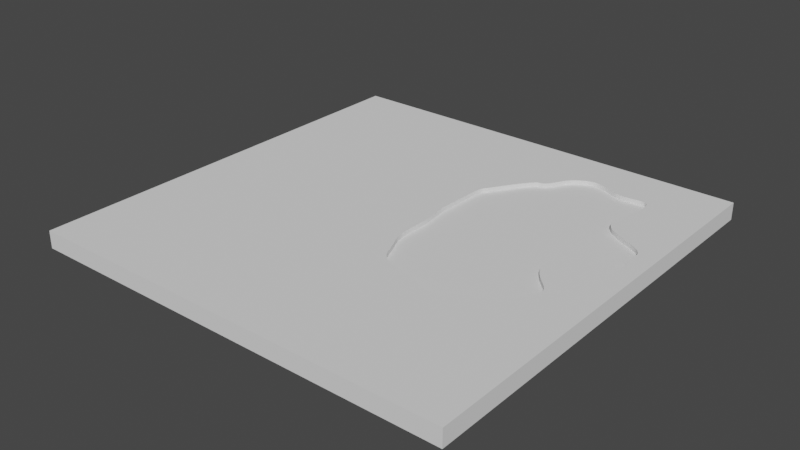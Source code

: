 # Source: scenes_plane.blend  (saved by Blender 3.1.7; exported with 4.5.12 LTS)
import bpy
from mathutils import Matrix  # noqa: F401  (used for matrix-valued properties, if any)

bpy.ops.wm.read_factory_settings(use_empty=True)
scene = bpy.context.scene
scene.name = 'Scene'

# ---- collections
col_collection = bpy.data.collections.new('Collection'); scene.collection.children.link(col_collection)

# ---- node groups
ng_auto_smooth = bpy.data.node_groups.new('Auto Smooth', 'GeometryNodeTree')
_s = ng_auto_smooth.interface.new_socket(name='Geometry', in_out='OUTPUT', socket_type='NodeSocketGeometry')
_s = ng_auto_smooth.interface.new_socket(name='Geometry', in_out='INPUT', socket_type='NodeSocketGeometry')
_s = ng_auto_smooth.interface.new_socket(name='Angle', in_out='INPUT', socket_type='NodeSocketFloat')
_s.subtype = 'ANGLE'
_s.min_value = 0.0
_s.max_value = 3.142
ng_auto_smooth.is_modifier = True
_N = ng_auto_smooth.nodes; _L = ng_auto_smooth.links
n0 = _N.new('NodeGroupOutput'); n0.name = 'Group Output'; n0.location = (480, -100)
n1 = _N.new('NodeGroupInput'); n1.name = 'Group Input'; n1.location = (-420, -300)
n2 = _N.new('NodeGroupInput'); n2.name = 'Group Input.001'; n2.location = (-60, -100)
n3 = _N.new('GeometryNodeSetShadeSmooth'); n3.name = 'Set Shade Smooth'; n3.location = (120, -100)
n3.domain = 'EDGE'
n4 = _N.new('GeometryNodeSetShadeSmooth'); n4.name = 'Set Shade Smooth.001'; n4.location = (300, -100)
n5 = _N.new('GeometryNodeInputMeshEdgeAngle'); n5.name = 'Edge Angle'; n5.location = (-420, -220)
n6 = _N.new('GeometryNodeInputEdgeSmooth'); n6.name = 'Is Edge Smooth'; n6.location = (-60, -160)
n7 = _N.new('GeometryNodeInputShadeSmooth'); n7.name = 'Is Face Smooth'; n7.location = (-240, -340)
n8 = _N.new('FunctionNodeBooleanMath'); n8.name = 'Boolean Math'; n8.location = (-60, -220)
n9 = _N.new('FunctionNodeCompare'); n9.name = 'Compare'; n9.location = (-240, -180)
n9.operation = 'LESS_EQUAL'
_L.new(n5.outputs[0], n9.inputs[0])
_L.new(n4.outputs[0], n0.inputs[0])
_L.new(n1.outputs[1], n9.inputs[1])
_L.new(n9.outputs[0], n8.inputs[0])
_L.new(n7.outputs[0], n8.inputs[1])
_L.new(n2.outputs[0], n3.inputs[0])
_L.new(n6.outputs[0], n3.inputs[1])
_L.new(n3.outputs[0], n4.inputs[0])
_L.new(n8.outputs[0], n3.inputs[2])
n0.is_active_output = True

# ---- world
world_world = bpy.data.worlds.new('World'); scene.world = world_world
world_world.use_nodes = True; world_world.node_tree.nodes.clear()
_N = world_world.node_tree.nodes; _L = world_world.node_tree.links
n0 = _N.new('ShaderNodeOutputWorld'); n0.name = 'World Output'; n0.location = (300, 300)
n1 = _N.new('ShaderNodeBackground'); n1.name = 'Background'; n1.location = (10, 300)
n1.inputs[0].default_value = (0.05088, 0.05088, 0.05088, 1.0)
_L.new(n1.outputs[0], n0.inputs[0])
n0.is_active_output = True
world_world.color = (0.05088, 0.05088, 0.05088)
world_world.use_sun_shadow = False
world_world.sun_shadow_jitter_overblur = 0.0

# ---- meshes
me_cube_001 = bpy.data.meshes.new('Cube.001')
me_cube_001.from_pydata([(-1.0, -1.0, -1.0), (-1.0, -1.0, 1.0), (-1.0, 1.0, -1.0), (-1.0, 1.0, 1.0), (1.0, -1.0, -1.0), (1.0, -1.0, 1.0), (1.0, 1.0, -1.0), (1.0, 1.0, 1.0), (0.3686, 0.767, -0.7181), (0.3817, 0.7758, -0.7181), (0.3939, 0.7835, -0.7181), (0.4057, 0.7899, -0.7181), (0.4173, 0.7949, -0.7181), (0.4292, 0.7984, -0.7181), (0.4417, 0.8002, -0.7181), (0.4552, 0.8003, -0.7181), (0.4699, 0.7985, -0.7181), (0.4863, 0.7947, -0.7181), (0.5048, 0.7888, -0.7181), (0.5255, 0.7806, -0.7181), (0.549, 0.7701, -0.7181), (0.5736, 0.761, -0.7181), (0.5973, 0.7565, -0.7181), (0.6199, 0.7556, -0.7181), (0.6411, 0.7569, -0.7181), (0.6606, 0.7595, -0.7181), (0.6783, 0.7621, -0.7181), (0.6939, 0.7636, -0.7181), (0.7071, 0.7628, -0.7181), (0.7178, 0.7587, -0.7181), (0.7257, 0.75, -0.7181), (0.7306, 0.7356, -0.7181), (0.7321, 0.7143, -0.7181), (0.7306, 0.6892, -0.7181), (0.7268, 0.6641, -0.7181), (0.7216, 0.6393, -0.7181), (0.7156, 0.6149, -0.7181), (0.7097, 0.5911, -0.7181), (0.7044, 0.5681, -0.7181), (0.7007, 0.5461, -0.7181), (0.6992, 0.5253, -0.7181), (0.7007, 0.5058, -0.7181), (0.7059, 0.4879, -0.7181), (0.7156, 0.4717, -0.7181), (0.7305, 0.4575, -0.7181), (0.7491, 0.4448, -0.7181), (0.7693, 0.4331, -0.7181), (0.7902, 0.4223, -0.7181), (0.8114, 0.4119, -0.7181), (0.8321, 0.4019, -0.7181), (0.8518, 0.392, -0.7181), (0.8698, 0.382, -0.7181), (0.8855, 0.3716, -0.7181), (0.8982, 0.3606, -0.7181), (0.9073, 0.3488, -0.7181), (0.9122, 0.3359, -0.7181), (0.9122, 0.3217, -0.7181), (0.9106, 0.3067, -0.7181), (0.9107, 0.2913, -0.7181), (0.9119, 0.2758, -0.7181), (0.9137, 0.2605, -0.7181), (0.9155, 0.2455, -0.7181), (0.9169, 0.2311, -0.7181), (0.9173, 0.2175, -0.7181), (0.9162, 0.205, -0.7181), (0.913, 0.1937, -0.7181), (0.9072, 0.1839, -0.7181), (0.8983, 0.1757, -0.7181), (0.8857, 0.1695, -0.7181), (0.8709, 0.165, -0.7181), (0.8558, 0.1615, -0.7181), (0.8406, 0.1588, -0.7181), (0.8255, 0.1565, -0.7181), (0.8108, 0.1544, -0.7181), (0.7967, 0.1521, -0.7181), (0.7833, 0.1492, -0.7181), (0.771, 0.1456, -0.7181), (0.76, 0.1408, -0.7181), (0.7504, 0.1345, -0.7181), (0.7426, 0.1265, -0.7181), (0.7366, 0.1164, -0.7181), (0.731, 0.1063, -0.7181), (0.7241, 0.098, -0.7181), (0.7164, 0.09101, -0.7181), (0.7083, 0.08481, -0.7181), (0.7004, 0.07889, -0.7181), (0.693, 0.07272, -0.7181), (0.6867, 0.06578, -0.7181), (0.6819, 0.05756, -0.7181), (0.679, 0.04753, -0.7181), (0.6786, 0.03516, -0.7181), (0.681, 0.01995, -0.7181), (0.6867, 0.00137, -0.7181), (0.6957, -0.01793, -0.7181), (0.707, -0.03518, -0.7181), (0.7198, -0.05072, -0.7181), (0.7334, -0.0649, -0.7181), (0.7469, -0.07806, -0.7181), (0.7595, -0.09056, -0.7181), (0.7705, -0.1027, -0.7181), (0.779, -0.1149, -0.7181), (0.7843, -0.1275, -0.7181), (0.7855, -0.1408, -0.7181), (0.7819, -0.1551, -0.7181), (0.7726, -0.1709, -0.7181), (0.7613, -0.1869, -0.7181), (0.7518, -0.2019, -0.7181), (0.7435, -0.2159, -0.7181), (0.736, -0.2292, -0.7181), (0.7286, -0.2417, -0.7181), (0.7208, -0.2537, -0.7181), (0.7121, -0.2651, -0.7181), (0.7018, -0.2761, -0.7181), (0.6896, -0.2869, -0.7181), (0.6747, -0.2974, -0.7181), (0.6568, -0.3079, -0.7181), (0.6352, -0.3183, -0.7181), (0.6127, -0.3293, -0.7181), (0.5925, -0.3407, -0.7181), (0.5738, -0.3522, -0.7181), (0.5563, -0.3632, -0.7181), (0.5393, -0.3733, -0.7181), (0.5226, -0.382, -0.7181), (0.5054, -0.3887, -0.7181), (0.4873, -0.3931, -0.7181), (0.4679, -0.3946, -0.7181), (0.4466, -0.3927, -0.7181), (0.4229, -0.3869, -0.7181), (0.3963, -0.3768, -0.7181), (0.3684, -0.3657, -0.7181), (0.3414, -0.3568, -0.7181), (0.3154, -0.3496, -0.7181), (0.2905, -0.3433, -0.7181), (0.267, -0.3373, -0.7181), (0.245, -0.3311, -0.7181), (0.2246, -0.324, -0.7181), (0.2061, -0.3153, -0.7181), (0.1897, -0.3044, -0.7181), (0.1754, -0.2908, -0.7181), (0.1635, -0.2737, -0.7181), (0.1542, -0.2525, -0.7181), (0.1463, -0.2309, -0.7181), (0.1386, -0.2124, -0.7181), (0.1314, -0.1962, -0.7181), (0.1246, -0.1815, -0.7181), (0.1185, -0.1677, -0.7181), (0.113, -0.1538, -0.7181), (0.1084, -0.1392, -0.7181), (0.1046, -0.1231, -0.7181), (0.1019, -0.1047, -0.7181), (0.1003, -0.0832, -0.7181), (0.09999, -0.05793, -0.7181), (0.101, -0.02808, -0.7181), (0.102, 0.002155, -0.7181), (0.1018, 0.02851, -0.7181), (0.1006, 0.05168, -0.7181), (0.09871, 0.07235, -0.7181), (0.09633, 0.09121, -0.7181), (0.09371, 0.1089, -0.7181), (0.09109, 0.1263, -0.7181), (0.08872, 0.1438, -0.7181), (0.08684, 0.1623, -0.7181), (0.0857, 0.1825, -0.7181), (0.08553, 0.205, -0.7181), (0.08658, 0.2305, -0.7181), (0.08808, 0.2571, -0.7181), (0.08921, 0.2826, -0.7181), (0.09009, 0.3068, -0.7181), (0.09086, 0.3296, -0.7181), (0.09163, 0.3507, -0.7181), (0.09254, 0.3701, -0.7181), (0.09373, 0.3877, -0.7181), (0.09532, 0.4033, -0.7181), (0.09744, 0.4168, -0.7181), (0.1002, 0.428, -0.7181), (0.1038, 0.4369, -0.7181), (0.1083, 0.4432, -0.7181), (0.1148, 0.4513, -0.7181), (0.1241, 0.4651, -0.7181), (0.1356, 0.4831, -0.7181), (0.149, 0.5044, -0.7181), (0.1637, 0.5276, -0.7181), (0.1793, 0.5516, -0.7181), (0.1953, 0.5751, -0.7181), (0.2113, 0.5971, -0.7181), (0.2267, 0.6162, -0.7181), (0.2412, 0.6314, -0.7181), (0.2542, 0.6413, -0.7181), (0.2653, 0.6449, -0.7181), (0.2747, 0.6466, -0.7181), (0.2831, 0.6514, -0.7181), (0.2907, 0.6587, -0.7181), (0.2978, 0.6683, -0.7181), (0.3047, 0.6795, -0.7181), (0.3116, 0.6919, -0.7181), (0.3188, 0.7051, -0.7181), (0.3266, 0.7187, -0.7181), (0.3352, 0.7321, -0.7181), (0.3449, 0.7449, -0.7181), (0.3559, 0.7567, -0.7181), (0.08553, 0.205, 1.0), (0.0857, 0.1825, 1.0), (0.08658, 0.2305, 1.0), (0.08872, 0.1438, 1.0), (0.08684, 0.1623, 1.0), (0.08808, 0.2571, 1.0), (0.08921, 0.2826, 1.0), (0.09009, 0.3068, 1.0), (0.09371, 0.1089, 1.0), (0.09109, 0.1263, 1.0), (0.09086, 0.3296, 1.0), (0.09163, 0.3507, 1.0), (0.09254, 0.3701, 1.0), (0.09373, 0.3877, 1.0), (0.09532, 0.4033, 1.0), (0.1002, 0.428, 1.0), (0.1083, 0.4432, 1.0), (0.1038, 0.4369, 1.0), (0.1148, 0.4513, 1.0), (0.1241, 0.4651, 1.0), (0.1356, 0.4831, 1.0), (0.2412, 0.6314, 1.0), (0.2747, 0.6466, 1.0), (0.2653, 0.6449, 1.0), (0.2542, 0.6413, 1.0), (0.1953, 0.5751, 1.0), (0.2113, 0.5971, 1.0), (0.2267, 0.6162, 1.0), (0.1637, 0.5276, 1.0), (0.149, 0.5044, 1.0), (0.09744, 0.4168, 1.0), (0.1793, 0.5516, 1.0), (0.2907, 0.6587, 1.0), (0.3352, 0.7321, 1.0), (0.3559, 0.7567, 1.0), (0.3686, 0.767, 1.0), (0.4057, 0.7899, 1.0), (0.4417, 0.8002, 1.0), (0.4292, 0.7984, 1.0), (0.4173, 0.7949, 1.0), (0.3939, 0.7835, 1.0), (0.3449, 0.7449, 1.0), (0.4699, 0.7985, 1.0), (0.4863, 0.7947, 1.0), (0.549, 0.7701, 1.0), (0.5973, 0.7565, 1.0), (0.5736, 0.761, 1.0), (0.6411, 0.7569, 1.0), (0.7178, 0.7587, 1.0), (0.7306, 0.7356, 1.0), (0.7257, 0.75, 1.0), (0.7071, 0.7628, 1.0), (0.6606, 0.7595, 1.0), (0.6783, 0.7621, 1.0), (0.6939, 0.7636, 1.0), (0.6199, 0.7556, 1.0), (0.5255, 0.7806, 1.0), (0.5048, 0.7888, 1.0), (0.4552, 0.8003, 1.0), (0.2831, 0.6514, 1.0), (0.2978, 0.6683, 1.0), (0.3047, 0.6795, 1.0), (0.3116, 0.6919, 1.0), (0.3188, 0.7051, 1.0), (0.3266, 0.7187, 1.0), (0.3817, 0.7758, 1.0), (0.09633, 0.09121, 1.0), (0.09999, -0.05793, 1.0), (0.09871, 0.07235, 1.0), (0.1003, -0.0832, 1.0), (0.101, -0.02808, 1.0), (0.1006, 0.05168, 1.0), (0.1084, -0.1392, 1.0), (0.1046, -0.1231, 1.0), (0.1185, -0.1677, 1.0), (0.113, -0.1538, 1.0), (0.1246, -0.1815, 1.0), (0.1019, -0.1047, 1.0), (0.102, 0.002155, 1.0), (0.1018, 0.02851, 1.0), (0.1463, -0.2309, 1.0), (0.1635, -0.2737, 1.0), (0.1897, -0.3044, 1.0), (0.2246, -0.324, 1.0), (0.2061, -0.3153, 1.0), (0.1754, -0.2908, 1.0), (0.1542, -0.2525, 1.0), (0.3154, -0.3496, 1.0), (0.3684, -0.3657, 1.0), (0.4229, -0.3869, 1.0), (0.2905, -0.3433, 1.0), (0.3963, -0.3768, 1.0), (0.3414, -0.3568, 1.0), (0.245, -0.3311, 1.0), (0.267, -0.3373, 1.0), (0.1386, -0.2124, 1.0), (0.1314, -0.1962, 1.0), (0.4679, -0.3946, 1.0), (0.5054, -0.3887, 1.0), (0.4873, -0.3931, 1.0), (0.5226, -0.382, 1.0), (0.6127, -0.3293, 1.0), (0.6568, -0.3079, 1.0), (0.6786, 0.03516, 1.0), (0.679, 0.04753, 1.0), (0.5925, -0.3407, 1.0), (0.6867, 0.06578, 1.0), (0.6992, 0.5253, 1.0), (0.6896, -0.2869, 1.0), (0.6957, -0.01793, 1.0), (0.693, 0.07272, 1.0), (0.7059, 0.4879, 1.0), (0.7018, -0.2761, 1.0), (0.707, -0.03518, 1.0), (0.6867, 0.00137, 1.0), (0.7083, 0.08481, 1.0), (0.7007, 0.5058, 1.0), (0.6747, -0.2974, 1.0), (0.6352, -0.3183, 1.0), (0.681, 0.01995, 1.0), (0.7004, 0.07889, 1.0), (0.6819, 0.05756, 1.0), (0.4466, -0.3927, 1.0), (0.5393, -0.3733, 1.0), (0.5563, -0.3632, 1.0), (0.5738, -0.3522, 1.0), (0.7007, 0.5461, 1.0), (0.7044, 0.5681, 1.0), (0.7097, 0.5911, 1.0), (0.7241, 0.098, 1.0), (0.7198, -0.05072, 1.0), (0.7164, 0.09101, 1.0), (0.7321, 0.7143, 1.0), (0.7286, -0.2417, 1.0), (0.731, 0.1063, 1.0), (0.7306, 0.6892, 1.0), (0.7208, -0.2537, 1.0), (0.736, -0.2292, 1.0), (0.7334, -0.0649, 1.0), (0.7268, 0.6641, 1.0), (0.7216, 0.6393, 1.0), (0.7156, 0.6149, 1.0), (0.7504, 0.1345, 1.0), (0.7491, 0.4448, 1.0), (0.7366, 0.1164, 1.0), (0.7426, 0.1265, 1.0), (0.7613, -0.1869, 1.0), (0.7595, -0.09056, 1.0), (0.7726, -0.1709, 1.0), (0.7705, -0.1027, 1.0), (0.771, 0.1456, 1.0), (0.76, 0.1408, 1.0), (0.7693, 0.4331, 1.0), (0.7435, -0.2159, 1.0), (0.7518, -0.2019, 1.0), (0.7469, -0.07806, 1.0), (0.7156, 0.4717, 1.0), (0.7305, 0.4575, 1.0), (0.7855, -0.1408, 1.0), (0.7843, -0.1275, 1.0), (0.7967, 0.1521, 1.0), (0.7833, 0.1492, 1.0), (0.8114, 0.4119, 1.0), (0.8321, 0.4019, 1.0), (0.8983, 0.1757, 1.0), (0.8982, 0.3606, 1.0), (0.9107, 0.2913, 1.0), (0.9106, 0.3067, 1.0), (0.9072, 0.1839, 1.0), (0.9073, 0.3488, 1.0), (0.9122, 0.3217, 1.0), (0.9137, 0.2605, 1.0), (0.9173, 0.2175, 1.0), (0.9169, 0.2311, 1.0), (0.9162, 0.205, 1.0), (0.913, 0.1937, 1.0), (0.9155, 0.2455, 1.0), (0.9122, 0.3359, 1.0), (0.9119, 0.2758, 1.0), (0.7819, -0.1551, 1.0), (0.8857, 0.1695, 1.0), (0.8709, 0.165, 1.0), (0.8558, 0.1615, 1.0), (0.8406, 0.1588, 1.0), (0.8255, 0.1565, 1.0), (0.8108, 0.1544, 1.0), (0.8518, 0.392, 1.0), (0.8698, 0.382, 1.0), (0.8855, 0.3716, 1.0), (0.7121, -0.2651, 1.0), (0.779, -0.1149, 1.0), (0.7902, 0.4223, 1.0)], [], [(0, 1, 3, 2), (2, 3, 7, 6), (6, 7, 5, 4), (4, 5, 1, 0), (2, 6, 4, 0), (232, 260, 261, 262, 263, 264, 233, 241, 234, 235, 265, 240, 236, 239, 238, 237, 258, 242, 243, 257, 256, 244, 246, 245, 255, 247, 252, 253, 254, 251, 248, 250, 7, 3, 1, 5, 302, 318, 301, 305, 325, 324, 323, 300, 298, 299, 297, 322, 289, 291, 288, 292, 287, 290, 294, 293, 283, 284, 282, 285, 281, 286, 280, 295, 296, 276, 274, 275, 272, 273, 277, 269, 267, 270, 278, 279, 271, 268, 266, 208, 209, 203, 204, 201, 200, 202, 205, 206, 207, 210, 211, 212, 213, 214, 230, 215, 217, 216, 218, 219, 220, 229, 228, 231, 225, 226, 227, 221, 224, 223, 222, 259), (310, 306, 321, 304, 303, 319, 314, 309, 313, 330, 338, 355, 347, 349, 390, 359, 358, 379, 348, 346, 354, 353, 337, 333, 336, 389, 312, 308, 317, 302, 5, 7, 250, 249, 332, 335, 339, 340, 341, 328, 327, 326, 307, 316, 311, 356, 357, 343, 352, 391, 362, 363, 386, 387, 388, 365, 369, 377, 370, 367, 366, 378, 371, 376, 373, 372, 374, 375, 368, 364, 380, 381, 382, 383, 384, 385, 360, 361, 350, 351, 342, 345, 344, 334, 329, 331, 315, 320), (264, 196, 197, 233), (176, 175, 174, 173, 172, 171, 170, 169, 168, 167, 166, 165, 164, 163, 162, 161, 160, 159, 158, 157, 156, 155, 154, 153, 152, 151, 150, 149, 148, 147, 146, 145, 144, 143, 142, 141, 140, 139, 138, 137, 136, 135, 134, 133, 132, 131, 130, 129, 128, 127, 126, 125, 124, 123, 122, 121, 120, 119, 118, 117, 116, 115, 114, 113, 112, 111, 110, 109, 108, 107, 106, 105, 104, 103, 102, 101, 100, 99, 98, 97, 96, 95, 94, 93, 92, 91, 90, 89, 88, 87, 86, 85, 84, 83, 82, 81, 80, 79, 78, 77, 76, 75, 74, 73, 72, 71, 70, 69, 68, 67, 66, 65, 64, 63, 62, 61, 60, 59, 58, 57, 56, 55, 54, 53, 52, 51, 50, 49, 48, 47, 46, 45, 44, 43, 42, 41, 40, 39, 38, 37, 36, 35, 34, 33, 32, 31, 30, 29, 28, 27, 26, 25, 24, 23, 22, 21, 20, 19, 18, 17, 16, 15, 14, 13, 12, 11, 10, 9, 8, 199, 198, 197, 196, 195, 194, 193, 192, 191, 190, 189, 188, 187, 186, 185, 184, 183, 182, 181, 180, 179, 178, 177), (42, 43, 356, 311), (274, 145, 146, 275), (94, 95, 330, 313), (233, 197, 198, 241), (356, 43, 44, 357), (275, 146, 147, 272), (95, 96, 338, 330), (241, 198, 199, 234), (357, 44, 45, 343), (272, 147, 148, 273), (338, 96, 97, 355), (234, 199, 8, 235), (343, 45, 46, 352), (273, 148, 149, 277), (355, 97, 98, 347), (352, 46, 47, 391), (277, 149, 150, 269), (98, 99, 349, 347), (391, 47, 48, 362), (269, 150, 151, 267), (99, 100, 390, 349), (362, 48, 49, 363), (267, 151, 152, 270), (100, 101, 359, 390), (363, 49, 50, 386), (270, 152, 153, 278), (101, 102, 358, 359), (386, 50, 51, 387), (278, 153, 154, 279), (102, 103, 379, 358), (387, 51, 52, 388), (279, 154, 155, 271), (103, 104, 348, 379), (388, 52, 53, 365), (271, 155, 156, 268), (104, 105, 346, 348), (53, 54, 369, 365), (268, 156, 157, 266), (105, 106, 354, 346), (54, 55, 377, 369), (266, 157, 158, 208), (106, 107, 353, 354), (55, 56, 370, 377), (208, 158, 159, 209), (107, 108, 337, 353), (56, 57, 367, 370), (209, 159, 160, 203), (108, 109, 333, 337), (57, 58, 366, 367), (203, 160, 161, 204), (109, 110, 336, 333), (58, 59, 378, 366), (204, 161, 162, 201), (110, 111, 389, 336), (59, 60, 371, 378), (201, 162, 163, 200), (235, 8, 9, 265), (111, 112, 312, 389), (60, 61, 376, 371), (200, 163, 164, 202), (265, 9, 10, 240), (112, 113, 308, 312), (61, 62, 373, 376), (202, 164, 165, 205), (240, 10, 11, 236), (113, 114, 317, 308), (62, 63, 372, 373), (205, 165, 166, 206), (236, 11, 12, 239), (114, 115, 302, 317), (63, 64, 374, 372), (206, 166, 167, 207), (239, 12, 13, 238), (115, 116, 318, 302), (64, 65, 375, 374), (207, 167, 168, 210), (238, 13, 14, 237), (116, 117, 301, 318), (65, 66, 368, 375), (210, 168, 169, 211), (237, 14, 15, 258), (117, 118, 305, 301), (66, 67, 364, 368), (211, 169, 170, 212), (258, 15, 16, 242), (118, 119, 325, 305), (67, 68, 380, 364), (212, 170, 171, 213), (242, 16, 17, 243), (119, 120, 324, 325), (68, 69, 381, 380), (213, 171, 172, 214), (243, 17, 18, 257), (120, 121, 323, 324), (69, 70, 382, 381), (214, 172, 173, 230), (257, 18, 19, 256), (121, 122, 300, 323), (70, 71, 383, 382), (230, 173, 174, 215), (256, 19, 20, 244), (122, 123, 298, 300), (71, 72, 384, 383), (215, 174, 175, 217), (244, 20, 21, 246), (123, 124, 299, 298), (72, 73, 385, 384), (217, 175, 176, 216), (246, 21, 22, 245), (124, 125, 297, 299), (73, 74, 360, 385), (216, 176, 177, 218), (245, 22, 23, 255), (125, 126, 322, 297), (74, 75, 361, 360), (218, 177, 178, 219), (255, 23, 24, 247), (126, 127, 289, 322), (75, 76, 350, 361), (219, 178, 179, 220), (247, 24, 25, 252), (127, 128, 291, 289), (76, 77, 351, 350), (220, 179, 180, 229), (252, 25, 26, 253), (128, 129, 288, 291), (77, 78, 342, 351), (229, 180, 181, 228), (253, 26, 27, 254), (129, 130, 292, 288), (78, 79, 345, 342), (228, 181, 182, 231), (254, 27, 28, 251), (130, 131, 287, 292), (79, 80, 344, 345), (231, 182, 183, 225), (251, 28, 29, 248), (131, 132, 290, 287), (80, 81, 334, 344), (225, 183, 184, 226), (29, 30, 250, 248), (132, 133, 294, 290), (81, 82, 329, 334), (226, 184, 185, 227), (30, 31, 249, 250), (133, 134, 293, 294), (82, 83, 331, 329), (227, 185, 186, 221), (31, 32, 332, 249), (134, 135, 283, 293), (83, 84, 315, 331), (221, 186, 187, 224), (32, 33, 335, 332), (135, 136, 284, 283), (84, 85, 320, 315), (224, 187, 188, 223), (33, 34, 339, 335), (136, 137, 282, 284), (85, 86, 310, 320), (223, 188, 189, 222), (34, 35, 340, 339), (137, 138, 285, 282), (86, 87, 306, 310), (222, 189, 190, 259), (35, 36, 341, 340), (285, 138, 139, 281), (87, 88, 321, 306), (259, 190, 191, 232), (36, 37, 328, 341), (281, 139, 140, 286), (88, 89, 304, 321), (232, 191, 192, 260), (37, 38, 327, 328), (286, 140, 141, 280), (89, 90, 303, 304), (260, 192, 193, 261), (38, 39, 326, 327), (280, 141, 142, 295), (90, 91, 319, 303), (261, 193, 194, 262), (39, 40, 307, 326), (295, 142, 143, 296), (91, 92, 314, 319), (262, 194, 195, 263), (40, 41, 316, 307), (296, 143, 144, 276), (92, 93, 309, 314), (263, 195, 196, 264), (41, 42, 311, 316), (276, 144, 145, 274), (93, 94, 313, 309)])
_uv = me_cube_001.uv_layers.new(name='UVMap')
_uv.uv.foreach_set('vector', [0.375, 0.0, 0.625, 0.0, 0.625, 0.25, 0.375, 0.25, 0.375, 0.25, 0.625, 0.25, 0.625, 0.5, 0.375, 0.5, 0.375, 0.5, 0.625, 0.5, 0.625, 0.75, 0.375, 0.75, 0.375, 0.75, 0.625, 0.75, 0.625, 1.0, 0.375, 1.0, 0.125, 0.5, 0.375, 0.5, 0.375, 0.75, 0.125, 0.75, 0.7137, 0.5427, 0.7128, 0.5415, 0.7119, 0.5401, 0.711, 0.5385, 0.7101, 0.5369, 0.7092, 0.5352, 0.7081, 0.5335, 0.7069, 0.5319, 0.7055, 0.5304, 0.7039, 0.5291, 0.7023, 0.528, 0.7008, 0.5271, 0.6993, 0.5263, 0.6978, 0.5256, 0.6963, 0.5252, 0.6948, 0.525, 0.6931, 0.525, 0.6913, 0.5252, 0.6892, 0.5257, 0.6869, 0.5264, 0.6843, 0.5274, 0.6814, 0.5287, 0.6783, 0.5299, 0.6753, 0.5304, 0.6725, 0.5306, 0.6699, 0.5304, 0.6674, 0.5301, 0.6652, 0.5297, 0.6633, 0.5295, 0.6616, 0.5296, 0.6603, 0.5302, 0.6593, 0.5313, 0.625, 0.5, 0.875, 0.5, 0.875, 0.75, 0.625, 0.75, 0.6679, 0.6635, 0.6706, 0.6648, 0.6734, 0.6662, 0.6759, 0.6676, 0.6783, 0.669, 0.6805, 0.6704, 0.6826, 0.6717, 0.6847, 0.6727, 0.6868, 0.6736, 0.6891, 0.6741, 0.6915, 0.6743, 0.6942, 0.6741, 0.6971, 0.6734, 0.7005, 0.6721, 0.7039, 0.6707, 0.7073, 0.6696, 0.7106, 0.6687, 0.7137, 0.6679, 0.7166, 0.6672, 0.7194, 0.6664, 0.7219, 0.6655, 0.7242, 0.6644, 0.7263, 0.6631, 0.7281, 0.6613, 0.7296, 0.6592, 0.7307, 0.6566, 0.7317, 0.6539, 0.7327, 0.6516, 0.7336, 0.6495, 0.7344, 0.6477, 0.7352, 0.646, 0.7359, 0.6442, 0.7365, 0.6424, 0.7369, 0.6404, 0.7373, 0.6381, 0.7375, 0.6354, 0.7375, 0.6322, 0.7374, 0.6285, 0.7373, 0.6247, 0.7373, 0.6214, 0.7374, 0.6185, 0.7377, 0.616, 0.738, 0.6136, 0.7383, 0.6114, 0.7386, 0.6092, 0.7389, 0.607, 0.7391, 0.6047, 0.7393, 0.6022, 0.7393, 0.5994, 0.7392, 0.5962, 0.739, 0.5929, 0.7388, 0.5897, 0.7387, 0.5866, 0.7386, 0.5838, 0.7385, 0.5812, 0.7384, 0.5787, 0.7383, 0.5765, 0.7381, 0.5746, 0.7378, 0.5729, 0.7375, 0.5715, 0.737, 0.5704, 0.7365, 0.5696, 0.7356, 0.5686, 0.7345, 0.5669, 0.733, 0.5646, 0.7314, 0.562, 0.7295, 0.5591, 0.7276, 0.5561, 0.7256, 0.5531, 0.7236, 0.5504, 0.7217, 0.548, 0.7199, 0.5461, 0.7182, 0.5448, 0.7168, 0.5444, 0.7157, 0.5442, 0.7146, 0.5436, 0.6634, 0.6159, 0.6642, 0.6168, 0.6648, 0.6178, 0.6651, 0.6191, 0.6652, 0.6206, 0.6649, 0.6225, 0.6642, 0.6248, 0.663, 0.6272, 0.6616, 0.6294, 0.66, 0.6313, 0.6583, 0.6331, 0.6566, 0.6348, 0.6551, 0.6363, 0.6537, 0.6378, 0.6526, 0.6394, 0.652, 0.6409, 0.6518, 0.6426, 0.6523, 0.6444, 0.6534, 0.6464, 0.6548, 0.6484, 0.656, 0.6502, 0.6571, 0.652, 0.658, 0.6536, 0.6589, 0.6552, 0.6599, 0.6567, 0.661, 0.6581, 0.6623, 0.6595, 0.6638, 0.6609, 0.6657, 0.6622, 0.6679, 0.6635, 0.625, 0.75, 0.625, 0.5, 0.6593, 0.5313, 0.6587, 0.5331, 0.6585, 0.5357, 0.6587, 0.5389, 0.6591, 0.542, 0.6598, 0.5451, 0.6605, 0.5481, 0.6613, 0.5511, 0.6619, 0.554, 0.6624, 0.5567, 0.6626, 0.5593, 0.6624, 0.5618, 0.6618, 0.564, 0.6606, 0.566, 0.6587, 0.5678, 0.6564, 0.5694, 0.6538, 0.5709, 0.6512, 0.5722, 0.6486, 0.5735, 0.646, 0.5748, 0.6435, 0.576, 0.6413, 0.5773, 0.6393, 0.5786, 0.6377, 0.5799, 0.6366, 0.5814, 0.636, 0.583, 0.636, 0.5848, 0.6362, 0.5867, 0.6362, 0.5886, 0.636, 0.5905, 0.6358, 0.5924, 0.6356, 0.5943, 0.6354, 0.5961, 0.6353, 0.5978, 0.6355, 0.5994, 0.6359, 0.6008, 0.6366, 0.602, 0.6377, 0.603, 0.6393, 0.6038, 0.6411, 0.6044, 0.643, 0.6048, 0.6449, 0.6052, 0.6468, 0.6054, 0.6486, 0.6057, 0.6504, 0.606, 0.6521, 0.6063, 0.6536, 0.6068, 0.655, 0.6074, 0.6562, 0.6082, 0.6572, 0.6092, 0.6579, 0.6104, 0.6586, 0.6117, 0.6595, 0.6128, 0.6605, 0.6136, 0.6615, 0.6144, 0.6625, 0.6151, 0.0, 0.0, 0.0, 0.0, 0.0, 0.0, 0.0, 0.0, 0.0, 0.0, 0.0, 0.0, 0.0, 0.0, 0.0, 0.0, 0.0, 0.0, 0.0, 0.0, 0.0, 0.0, 0.0, 0.0, 0.0, 0.0, 0.0, 0.0, 0.0, 0.0, 0.0, 0.0, 0.0, 0.0, 0.0, 0.0, 0.0, 0.0, 0.0, 0.0, 0.0, 0.0, 0.0, 0.0, 0.0, 0.0, 0.0, 0.0, 0.0, 0.0, 0.0, 0.0, 0.0, 0.0, 0.0, 0.0, 0.0, 0.0, 0.0, 0.0, 0.0, 0.0, 0.0, 0.0, 0.0, 0.0, 0.0, 0.0, 0.0, 0.0, 0.0, 0.0, 0.0, 0.0, 0.0, 0.0, 0.0, 0.0, 0.0, 0.0, 0.0, 0.0, 0.0, 0.0, 0.0, 0.0, 0.0, 0.0, 0.0, 0.0, 0.0, 0.0, 0.0, 0.0, 0.0, 0.0, 0.0, 0.0, 0.0, 0.0, 0.0, 0.0, 0.0, 0.0, 0.0, 0.0, 0.0, 0.0, 0.0, 0.0, 0.0, 0.0, 0.0, 0.0, 0.0, 0.0, 0.0, 0.0, 0.0, 0.0, 0.0, 0.0, 0.0, 0.0, 0.0, 0.0, 0.0, 0.0, 0.0, 0.0, 0.0, 0.0, 0.0, 0.0, 0.0, 0.0, 0.0, 0.0, 0.0, 0.0, 0.0, 0.0, 0.0, 0.0, 0.0, 0.0, 0.0, 0.0, 0.0, 0.0, 0.0, 0.0, 0.0, 0.0, 0.0, 0.0, 0.0, 0.0, 0.0, 0.0, 0.0, 0.0, 0.0, 0.0, 0.0, 0.0, 0.0, 0.0, 0.0, 0.0, 0.0, 0.0, 0.0, 0.0, 0.0, 0.0, 0.0, 0.0, 0.0, 0.0, 0.0, 0.0, 0.0, 0.0, 0.0, 0.0, 0.0, 0.0, 0.0, 0.0, 0.0, 0.0, 0.0, 0.0, 0.0, 0.0, 0.0, 0.0, 0.0, 0.0, 0.0, 0.0, 0.0, 0.0, 0.0, 0.0, 0.0, 0.0, 0.0, 0.0, 0.0, 0.0, 0.0, 0.0, 0.0, 0.0, 0.0, 0.0, 0.0, 0.0, 0.0, 0.0, 0.0, 0.0, 0.0, 0.0, 0.0, 0.0, 0.0, 0.0, 0.0, 0.0, 0.0, 0.0, 0.0, 0.0, 0.0, 0.0, 0.0, 0.0, 0.0, 0.0, 0.0, 0.0, 0.0, 0.0, 0.0, 0.0, 0.0, 0.0, 0.0, 0.0, 0.0, 0.0, 0.0, 0.0, 0.0, 0.0, 0.0, 0.0, 0.0, 0.0, 0.0, 0.0, 0.0, 0.0, 0.0, 0.0, 0.0, 0.0, 0.0, 0.0, 0.0, 0.0, 0.0, 0.0, 0.0, 0.0, 0.0, 0.0, 0.0, 0.0, 0.0, 0.0, 0.0, 0.0, 0.0, 0.0, 0.0, 0.0, 0.0, 0.0, 0.0, 0.0, 0.0, 0.0, 0.0, 0.0, 0.0, 0.0, 0.0, 0.0, 0.0, 0.0, 0.0, 0.0, 0.0, 0.0, 0.0, 0.0, 0.0, 0.0, 0.0, 0.0, 0.0, 0.0, 0.0, 0.0, 0.0, 0.0, 0.0, 0.0, 0.0, 0.0, 0.0, 0.0, 0.0, 0.0, 0.0, 0.0, 0.0, 0.0, 0.0, 0.0, 0.0, 0.0, 0.0, 0.0, 0.0, 0.0, 0.0, 0.0, 0.0, 0.0, 0.0, 0.0, 0.0, 0.0, 0.0, 0.0, 0.0, 0.0, 0.0, 0.0, 0.0, 0.0, 0.0, 0.0, 0.0, 0.0, 0.0, 0.0, 0.0, 0.0, 0.0, 0.0, 0.0, 0.0, 0.0, 0.0, 0.0, 0.0, 0.0, 0.0, 0.0, 0.0, 0.0, 0.0, 0.0, 0.0, 0.0, 0.0, 0.0, 0.0, 0.0, 0.0, 0.0, 0.0, 0.0, 0.0, 0.0, 0.0, 0.0, 0.0, 0.0, 0.0, 0.0, 0.0, 0.0, 0.0, 0.0, 0.0, 0.0, 0.0, 0.0, 0.0, 0.0, 0.0, 0.0, 0.0, 0.0, 0.0, 0.0, 0.0, 0.0, 0.0, 0.0, 0.0, 0.0, 0.0, 0.0, 0.0, 0.0, 0.0, 0.0, 0.0, 0.0, 0.0, 0.0, 0.0, 0.0, 0.0, 0.0, 0.0, 0.0, 0.0, 0.0, 0.0, 0.0, 0.0, 0.0, 0.0, 0.0, 0.0, 0.0, 0.0, 0.0, 0.0, 0.0, 0.0, 0.0, 0.0, 0.0, 0.0, 0.0, 0.0, 0.0, 0.0, 0.0, 0.0, 0.0, 0.0, 0.0, 0.0, 0.0, 0.0, 0.0, 0.0, 0.0, 0.0, 0.0, 0.0, 0.0, 0.0, 0.0, 0.0, 0.0, 0.0, 0.0, 0.0, 0.0, 0.0, 0.0, 0.0, 0.0, 0.0, 0.0, 0.0, 0.0, 0.0, 0.0, 0.0, 0.0, 0.0, 0.0, 0.0, 0.0, 0.0, 0.0, 0.0, 0.0, 0.0, 0.0, 0.0, 0.0, 0.0, 0.0, 0.0, 0.0, 0.0, 0.0, 0.0, 0.0, 0.0, 0.0, 0.0, 0.0, 0.0, 0.0, 0.0, 0.0, 0.0, 0.0, 0.0, 0.0, 0.0, 0.0, 0.0, 0.0, 0.0, 0.0, 0.0, 0.0, 0.0, 0.0, 0.0, 0.0, 0.0, 0.0, 0.0, 0.0, 0.0, 0.0, 0.0, 0.0, 0.0, 0.0, 0.0, 0.0, 0.0, 0.0, 0.0, 0.0, 0.0, 0.0, 0.0, 0.0, 0.0, 0.0, 0.0, 0.0, 0.0, 0.0, 0.0, 0.0, 0.0, 0.0, 0.0, 0.0, 0.0, 0.0, 0.0, 0.0, 0.0, 0.0, 0.0, 0.0, 0.0, 0.0, 0.0, 0.0, 0.0, 0.0, 0.0, 0.0, 0.0, 0.0, 0.0, 0.0, 0.0, 0.0, 0.0, 0.0, 0.0, 0.0, 0.0, 0.0, 0.0, 0.0, 0.0, 0.0, 0.0, 0.0, 0.0, 0.0, 0.0, 0.0, 0.0, 0.0, 0.0, 0.0, 0.0, 0.0, 0.0, 0.0, 0.0, 0.0, 0.0, 0.0, 0.0, 0.0, 0.0, 0.0, 0.0, 0.0, 0.0, 0.0, 0.0, 0.0, 0.0, 0.0, 0.0, 0.0, 0.0, 0.0, 0.0, 0.0, 0.0, 0.0, 0.0, 0.0, 0.0, 0.0, 0.0, 0.0, 0.0, 0.0, 0.0, 0.0, 0.0, 0.0, 0.0, 0.0, 0.0, 0.0, 0.0, 0.0, 0.0, 0.0, 0.0, 0.0, 0.0, 0.0, 0.0, 0.0, 0.0, 0.0, 0.0, 0.0, 0.0, 0.0, 0.0, 0.0, 0.0, 0.0, 0.0, 0.0, 0.0, 0.0, 0.0, 0.0, 0.0, 0.0, 0.0, 0.0, 0.0, 0.0, 0.0, 0.0, 0.0, 0.0, 0.0, 0.0, 0.0, 0.0, 0.0, 0.0, 0.0, 0.0, 0.0, 0.0, 0.0, 0.0, 0.0, 0.0, 0.0, 0.0, 0.0, 0.0, 0.0, 0.0, 0.0, 0.0, 0.0, 0.0, 0.0, 0.0, 0.0, 0.0, 0.0, 0.0, 0.0, 0.0, 0.0, 0.0, 0.0, 0.0, 0.0, 0.0, 0.0, 0.0, 0.0, 0.0, 0.0, 0.0, 0.0, 0.0, 0.0, 0.0, 0.0, 0.0, 0.0, 0.0, 0.0, 0.0, 0.0, 0.0, 0.0, 0.0, 0.0, 0.0, 0.0, 0.0, 0.0, 0.0, 0.0, 0.0, 0.0, 0.0, 0.0, 0.0, 0.0, 0.0, 0.0, 0.0, 0.0, 0.0, 0.0, 0.0, 0.0, 0.0, 0.0, 0.0, 0.0, 0.0, 0.0, 0.0, 0.0, 0.0, 0.0, 0.0, 0.0, 0.0, 0.0, 0.0, 0.0, 0.0, 0.0, 0.0, 0.0, 0.0, 0.0, 0.0, 0.0, 0.0, 0.0, 0.0, 0.0, 0.0, 0.0, 0.0, 0.0, 0.0, 0.0, 0.0, 0.0, 0.0, 0.0, 0.0, 0.0, 0.0, 0.0, 0.0, 0.0, 0.0, 0.0, 0.0, 0.0, 0.0, 0.0, 0.0, 0.0, 0.0, 0.0, 0.0, 0.0, 0.0, 0.0, 0.0, 0.0, 0.0, 0.0, 0.0, 0.0, 0.0, 0.0, 0.0, 0.0, 0.0, 0.0, 0.0, 0.0, 0.0, 0.0, 0.0, 0.0, 0.0, 0.0, 0.0, 0.0, 0.0, 0.0, 0.0, 0.0, 0.0, 0.0, 0.0, 0.0, 0.0, 0.0, 0.0, 0.0, 0.0, 0.0, 0.0, 0.0, 0.0, 0.0, 0.0, 0.0, 0.0, 0.0, 0.0, 0.0, 0.0, 0.0, 0.0, 0.0, 0.0, 0.0, 0.0, 0.0, 0.0, 0.0, 0.0, 0.0, 0.0, 0.0, 0.0, 0.0, 0.0, 0.0, 0.0, 0.0, 0.0, 0.0, 0.0, 0.0, 0.0, 0.0, 0.0, 0.0, 0.0, 0.0, 0.0, 0.0, 0.0, 0.0, 0.0, 0.0, 0.0, 0.0, 0.0, 0.0, 0.0, 0.0, 0.0, 0.0, 0.0, 0.0, 0.0, 0.0, 0.0, 0.0, 0.0, 0.0, 0.0, 0.0, 0.0, 0.0, 0.0, 0.0, 0.0, 0.0, 0.0, 0.0, 0.0, 0.0, 0.0, 0.0, 0.0, 0.0, 0.0, 0.0, 0.0, 0.0, 0.0, 0.0, 0.0, 0.0, 0.0, 0.0, 0.0, 0.0, 0.0, 0.0, 0.0, 0.0, 0.0, 0.0, 0.0, 0.0, 0.0, 0.0, 0.0, 0.0, 0.0, 0.0, 0.0, 0.0, 0.0, 0.0, 0.0, 0.0, 0.0, 0.0, 0.0, 0.0, 0.0, 0.0, 0.0, 0.0, 0.0, 0.0, 0.0, 0.0, 0.0, 0.0, 0.0, 0.0, 0.0, 0.0, 0.0, 0.0, 0.0, 0.0, 0.0, 0.0, 0.0, 0.0, 0.0, 0.0, 0.0, 0.0, 0.0, 0.0, 0.0, 0.0, 0.0, 0.0, 0.0, 0.0, 0.0, 0.0, 0.0, 0.0, 0.0, 0.0, 0.0, 0.0, 0.0, 0.0, 0.0, 0.0, 0.0, 0.0, 0.0, 0.0, 0.0, 0.0, 0.0, 0.0, 0.0, 0.0, 0.0, 0.0, 0.0, 0.0, 0.0, 0.0, 0.0, 0.0, 0.0, 0.0, 0.0, 0.0, 0.0, 0.0, 0.0, 0.0, 0.0, 0.0, 0.0, 0.0, 0.0, 0.0, 0.0, 0.0, 0.0, 0.0, 0.0, 0.0, 0.0, 0.0, 0.0, 0.0, 0.0, 0.0, 0.0, 0.0, 0.0, 0.0, 0.0, 0.0, 0.0, 0.0, 0.0, 0.0, 0.0, 0.0, 0.0, 0.0, 0.0, 0.0, 0.0, 0.0, 0.0, 0.0, 0.0, 0.0, 0.0, 0.0, 0.0, 0.0, 0.0, 0.0, 0.0, 0.0, 0.0, 0.0, 0.0, 0.0, 0.0, 0.0, 0.0, 0.0, 0.0, 0.0, 0.0, 0.0, 0.0, 0.0, 0.0, 0.0, 0.0, 0.0, 0.0, 0.0, 0.0, 0.0, 0.0, 0.0, 0.0, 0.0, 0.0, 0.0, 0.0, 0.0, 0.0, 0.0, 0.0, 0.0, 0.0, 0.0, 0.0, 0.0, 0.0, 0.0, 0.0, 0.0, 0.0, 0.0, 0.0, 0.0, 0.0, 0.0, 0.0, 0.0, 0.0, 0.0, 0.0, 0.0, 0.0, 0.0, 0.0, 0.0, 0.0, 0.0, 0.0, 0.0, 0.0, 0.0, 0.0, 0.0, 0.0, 0.0, 0.0, 0.0, 0.0, 0.0, 0.0, 0.0, 0.0, 0.0, 0.0, 0.0, 0.0, 0.0, 0.0, 0.0, 0.0, 0.0, 0.0, 0.0, 0.0, 0.0, 0.0, 0.0, 0.0, 0.0, 0.0, 0.0, 0.0, 0.0, 0.0, 0.0, 0.0, 0.0, 0.0, 0.0, 0.0, 0.0, 0.0, 0.0, 0.0, 0.0, 0.0, 0.0, 0.0, 0.0, 0.0, 0.0, 0.0, 0.0, 0.0, 0.0, 0.0, 0.0, 0.0, 0.0, 0.0, 0.0, 0.0, 0.0, 0.0, 0.0, 0.0, 0.0, 0.0, 0.0, 0.0, 0.0, 0.0, 0.0, 0.0, 0.0, 0.0, 0.0, 0.0, 0.0, 0.0, 0.0, 0.0, 0.0, 0.0, 0.0, 0.0, 0.0, 0.0, 0.0, 0.0, 0.0, 0.0, 0.0, 0.0, 0.0, 0.0, 0.0, 0.0, 0.0, 0.0, 0.0, 0.0, 0.0, 0.0, 0.0, 0.0, 0.0, 0.0, 0.0, 0.0, 0.0, 0.0, 0.0, 0.0, 0.0, 0.0, 0.0, 0.0, 0.0, 0.0, 0.0, 0.0, 0.0, 0.0, 0.0, 0.0, 0.0, 0.0, 0.0, 0.0, 0.0, 0.0, 0.0, 0.0, 0.0, 0.0, 0.0, 0.0, 0.0, 0.0, 0.0, 0.0, 0.0, 0.0, 0.0, 0.0, 0.0, 0.0, 0.0, 0.0, 0.0, 0.0, 0.0, 0.0, 0.0, 0.0, 0.0, 0.0, 0.0, 0.0, 0.0, 0.0, 0.0, 0.0, 0.0, 0.0, 0.0, 0.0, 0.0, 0.0, 0.0, 0.0, 0.0, 0.0, 0.0, 0.0, 0.0, 0.0, 0.0, 0.0, 0.0, 0.0, 0.0, 0.0, 0.0, 0.0, 0.0, 0.0, 0.0, 0.0, 0.0, 0.0, 0.0, 0.0, 0.0, 0.0, 0.0, 0.0, 0.0, 0.0, 0.0, 0.0, 0.0, 0.0, 0.0, 0.0, 0.0, 0.0, 0.0, 0.0, 0.0, 0.0, 0.0, 0.0, 0.0, 0.0, 0.0, 0.0, 0.0, 0.0, 0.0, 0.0, 0.0, 0.0, 0.0, 0.0, 0.0, 0.0, 0.0, 0.0, 0.0, 0.0, 0.0, 0.0, 0.0, 0.0, 0.0, 0.0, 0.0, 0.0, 0.0, 0.0, 0.0, 0.0, 0.0, 0.0, 0.0, 0.0, 0.0, 0.0, 0.0, 0.0, 0.0, 0.0, 0.0, 0.0, 0.0, 0.0, 0.0, 0.0, 0.0, 0.0, 0.0, 0.0, 0.0, 0.0, 0.0, 0.0, 0.0, 0.0, 0.0, 0.0, 0.0, 0.0, 0.0, 0.0, 0.0, 0.0, 0.0, 0.0, 0.0, 0.0, 0.0, 0.0, 0.0, 0.0, 0.0, 0.0, 0.0, 0.0, 0.0, 0.0, 0.0, 0.0, 0.0, 0.0, 0.0, 0.0, 0.0, 0.0, 0.0, 0.0, 0.0, 0.0, 0.0, 0.0, 0.0, 0.0, 0.0, 0.0, 0.0, 0.0, 0.0, 0.0, 0.0, 0.0, 0.0, 0.0, 0.0, 0.0, 0.0, 0.0, 0.0, 0.0, 0.0, 0.0, 0.0, 0.0, 0.0, 0.0, 0.0, 0.0, 0.0, 0.0, 0.0, 0.0, 0.0, 0.0, 0.0, 0.0, 0.0, 0.0, 0.0, 0.0, 0.0, 0.0, 0.0, 0.0, 0.0, 0.0, 0.0, 0.0, 0.0, 0.0, 0.0, 0.0, 0.0, 0.0, 0.0, 0.0, 0.0, 0.0, 0.0, 0.0, 0.0, 0.0, 0.0, 0.0, 0.0, 0.0, 0.0, 0.0, 0.0, 0.0, 0.0, 0.0, 0.0, 0.0, 0.0, 0.0, 0.0, 0.0, 0.0, 0.0, 0.0, 0.0, 0.0, 0.0, 0.0, 0.0, 0.0, 0.0, 0.0, 0.0, 0.0, 0.0, 0.0, 0.0, 0.0, 0.0, 0.0, 0.0, 0.0, 0.0, 0.0, 0.0, 0.0, 0.0, 0.0, 0.0, 0.0, 0.0, 0.0, 0.0, 0.0, 0.0, 0.0, 0.0, 0.0, 0.0, 0.0, 0.0, 0.0, 0.0, 0.0, 0.0, 0.0, 0.0, 0.0, 0.0, 0.0, 0.0, 0.0, 0.0, 0.0, 0.0, 0.0, 0.0, 0.0, 0.0, 0.0, 0.0, 0.0, 0.0, 0.0, 0.0, 0.0, 0.0, 0.0, 0.0, 0.0, 0.0, 0.0, 0.0, 0.0, 0.0, 0.0, 0.0, 0.0, 0.0, 0.0, 0.0, 0.0, 0.0, 0.0, 0.0, 0.0, 0.0, 0.0, 0.0, 0.0, 0.0, 0.0, 0.0, 0.0, 0.0, 0.0, 0.0, 0.0, 0.0, 0.0, 0.0, 0.0, 0.0, 0.0, 0.0, 0.0, 0.0, 0.0, 0.0, 0.0, 0.0, 0.0, 0.0, 0.0, 0.0, 0.0, 0.0, 0.0, 0.0, 0.0, 0.0, 0.0, 0.0, 0.0, 0.0, 0.0, 0.0, 0.0, 0.0, 0.0, 0.0, 0.0, 0.0, 0.0, 0.0, 0.0, 0.0, 0.0, 0.0, 0.0, 0.0, 0.0, 0.0, 0.0, 0.0, 0.0, 0.0, 0.0, 0.0, 0.0, 0.0, 0.0, 0.0, 0.0, 0.0, 0.0, 0.0, 0.0, 0.0, 0.0, 0.0, 0.0, 0.0, 0.0, 0.0, 0.0, 0.0, 0.0, 0.0, 0.0, 0.0, 0.0, 0.0, 0.0, 0.0, 0.0, 0.0, 0.0, 0.0, 0.0, 0.0, 0.0, 0.0, 0.0, 0.0, 0.0, 0.0, 0.0, 0.0, 0.0, 0.0, 0.0, 0.0, 0.0, 0.0, 0.0, 0.0, 0.0, 0.0, 0.0, 0.0, 0.0, 0.0, 0.0, 0.0, 0.0, 0.0, 0.0, 0.0, 0.0, 0.0, 0.0, 0.0, 0.0, 0.0, 0.0, 0.0, 0.0, 0.0, 0.0, 0.0, 0.0, 0.0, 0.0, 0.0, 0.0, 0.0, 0.0, 0.0, 0.0, 0.0, 0.0, 0.0, 0.0, 0.0, 0.0, 0.0, 0.0, 0.0, 0.0, 0.0, 0.0, 0.0, 0.0, 0.0, 0.0, 0.0, 0.0, 0.0, 0.0, 0.0, 0.0, 0.0, 0.0, 0.0, 0.0, 0.0, 0.0, 0.0, 0.0, 0.0, 0.0, 0.0, 0.0, 0.0, 0.0, 0.0, 0.0, 0.0, 0.0, 0.0, 0.0, 0.0, 0.0, 0.0, 0.0, 0.0, 0.0, 0.0, 0.0, 0.0, 0.0, 0.0, 0.0, 0.0, 0.0, 0.0, 0.0, 0.0, 0.0, 0.0, 0.0, 0.0, 0.0, 0.0, 0.0, 0.0, 0.0, 0.0, 0.0, 0.0, 0.0, 0.0, 0.0, 0.0, 0.0, 0.0, 0.0, 0.0, 0.0, 0.0, 0.0, 0.0, 0.0, 0.0, 0.0, 0.0, 0.0, 0.0, 0.0, 0.0, 0.0, 0.0, 0.0, 0.0, 0.0, 0.0, 0.0, 0.0, 0.0, 0.0, 0.0, 0.0, 0.0, 0.0, 0.0, 0.0, 0.0, 0.0, 0.0, 0.0, 0.0, 0.0, 0.0, 0.0, 0.0, 0.0, 0.0, 0.0, 0.0, 0.0, 0.0, 0.0, 0.0, 0.0, 0.0, 0.0, 0.0, 0.0, 0.0, 0.0, 0.0, 0.0, 0.0, 0.0, 0.0, 0.0, 0.0, 0.0, 0.0, 0.0, 0.0, 0.0, 0.0, 0.0, 0.0, 0.0, 0.0])
me_cube_001.use_remesh_fix_poles = True
me_cube_001.use_remesh_preserve_attributes = False
me_cube_001.update()
me_mesh = bpy.data.meshes.new('Mesh')
me_mesh.from_pydata([(-0.2073, 14.1, 0.7357), (0.1189, 14.32, 0.7357), (0.4247, 14.51, 0.7357), (0.7189, 14.67, 0.7357), (1.01, 14.79, 0.7357), (1.308, 14.88, 0.7357), (1.62, 14.93, 0.7357), (1.956, 14.93, 0.7357), (2.325, 14.89, 0.7357), (2.735, 14.79, 0.7357), (3.196, 14.64, 0.7357), (3.715, 14.44, 0.7357), (4.303, 14.17, 0.7357), (4.918, 13.95, 0.7357), (5.51, 13.84, 0.7357), (6.074, 13.81, 0.7357), (6.603, 13.85, 0.7357), (7.092, 13.91, 0.7357), (7.534, 13.98, 0.7357), (7.924, 14.01, 0.7357), (8.256, 13.99, 0.7357), (8.523, 13.89, 0.7357), (8.72, 13.67, 0.7357), (8.841, 13.31, 0.7357), (8.88, 12.78, 0.7357), (8.842, 12.15, 0.7357), (8.748, 11.53, 0.7357), (8.617, 10.91, 0.7357), (8.468, 10.3, 0.7357), (8.318, 9.701, 0.7357), (8.188, 9.126, 0.7357), (8.094, 8.576, 0.7357), (8.057, 8.055, 0.7357), (8.094, 7.568, 0.7357), (8.224, 7.12, 0.7357), (8.466, 6.715, 0.7357), (8.838, 6.359, 0.7357), (9.305, 6.042, 0.7357), (9.809, 5.751, 0.7357), (10.33, 5.479, 0.7357), (10.86, 5.221, 0.7357), (11.38, 4.971, 0.7357), (11.87, 4.723, 0.7357), (12.32, 4.472, 0.7357), (12.71, 4.212, 0.7357), (13.03, 3.937, 0.7357), (13.26, 3.641, 0.7357), (13.38, 3.32, 0.7357), (13.38, 2.966, 0.7357), (13.34, 2.589, 0.7357), (13.34, 2.204, 0.7357), (13.37, 1.817, 0.7357), (13.42, 1.434, 0.7357), (13.47, 1.06, 0.7357), (13.5, 0.7002, 0.7357), (13.51, 0.3607, 0.7357), (13.48, 0.04689, 0.7357), (13.4, -0.2356, 0.7357), (13.26, -0.4813, 0.7357), (13.03, -0.6845, 0.7357), (12.72, -0.8398, 0.7357), (12.35, -0.9533, 0.7357), (11.97, -1.04, 0.7357), (11.59, -1.108, 0.7357), (11.22, -1.164, 0.7357), (10.85, -1.218, 0.7357), (10.49, -1.276, 0.7357), (10.16, -1.347, 0.7357), (9.853, -1.439, 0.7357), (9.577, -1.558, 0.7357), (9.337, -1.714, 0.7357), (9.141, -1.914, 0.7357), (8.993, -2.167, 0.7357), (8.852, -2.42, 0.7357), (8.679, -2.628, 0.7357), (8.486, -2.802, 0.7357), (8.285, -2.957, 0.7357), (8.087, -3.105, 0.7357), (7.903, -3.26, 0.7357), (7.745, -3.433, 0.7357), (7.625, -3.639, 0.7357), (7.553, -3.889, 0.7357), (7.541, -4.198, 0.7357), (7.601, -4.579, 0.7357), (7.745, -5.043, 0.7357), (7.969, -5.526, 0.7357), (8.252, -5.957, 0.7357), (8.572, -6.346, 0.7357), (8.912, -6.7, 0.7357), (9.249, -7.029, 0.7357), (9.565, -7.342, 0.7357), (9.84, -7.646, 0.7357), (10.05, -7.951, 0.7357), (10.18, -8.265, 0.7357), (10.22, -8.597, 0.7357), (10.12, -8.955, 0.7357), (9.892, -9.349, 0.7357), (9.61, -9.749, 0.7357), (9.372, -10.12, 0.7357), (9.166, -10.48, 0.7357), (8.977, -10.81, 0.7357), (8.792, -11.12, 0.7357), (8.597, -11.42, 0.7357), (8.378, -11.7, 0.7357), (8.123, -11.98, 0.7357), (7.817, -12.25, 0.7357), (7.446, -12.51, 0.7357), (6.997, -12.77, 0.7357), (6.456, -13.04, 0.7357), (5.896, -13.31, 0.7357), (5.389, -13.6, 0.7357), (4.922, -13.88, 0.7357), (4.484, -14.16, 0.7357), (4.061, -14.41, 0.7357), (3.641, -14.63, 0.7357), (3.212, -14.8, 0.7357), (2.76, -14.9, 0.7357), (2.274, -14.94, 0.7357), (1.741, -14.89, 0.7357), (1.149, -14.75, 0.7357), (0.4839, -14.5, 0.7357), (-0.2124, -14.22, 0.7357), (-0.888, -14.0, 0.7357), (-1.539, -13.82, 0.7357), (-2.16, -13.66, 0.7357), (-2.749, -13.51, 0.7357), (-3.299, -13.36, 0.7357), (-3.807, -13.18, 0.7357), (-4.269, -12.96, 0.7357), (-4.681, -12.69, 0.7357), (-5.037, -12.35, 0.7357), (-5.334, -11.92, 0.7357), (-5.568, -11.39, 0.7357), (-5.766, -10.85, 0.7357), (-5.957, -10.39, 0.7357), (-6.139, -9.983, 0.7357), (-6.307, -9.616, 0.7357), (-6.461, -9.269, 0.7357), (-6.598, -8.923, 0.7357), (-6.714, -8.558, 0.7357), (-6.807, -8.154, 0.7357), (-6.875, -7.694, 0.7357), (-6.915, -7.158, 0.7357), (-6.923, -6.526, 0.7357), (-6.899, -5.78, 0.7357), (-6.873, -5.024, 0.7357), (-6.878, -4.365, 0.7357), (-6.908, -3.786, 0.7357), (-6.955, -3.269, 0.7357), (-7.015, -2.797, 0.7357), (-7.08, -2.354, 0.7357), (-7.146, -1.921, 0.7357), (-7.205, -1.482, 0.7357), (-7.252, -1.019, 0.7357), (-7.28, -0.5154, 0.7357), (-7.285, 0.04654, 0.7357), (-7.258, 0.6838, 0.7357), (-7.221, 1.351, 0.7357), (-7.193, 1.988, 0.7357), (-7.171, 2.593, 0.7357), (-7.152, 3.161, 0.7357), (-7.132, 3.69, 0.7357), (-7.109, 4.176, 0.7357), (-7.08, 4.616, 0.7357), (-7.04, 5.006, 0.7357), (-6.987, 5.343, 0.7357), (-6.917, 5.623, 0.7357), (-6.828, 5.844, 0.7357), (-6.716, 6.002, 0.7357), (-6.552, 6.206, 0.7357), (-6.321, 6.549, 0.7357), (-6.032, 7.001, 0.7357), (-5.698, 7.532, 0.7357), (-5.33, 8.112, 0.7357), (-4.94, 8.711, 0.7357), (-4.54, 9.3, 0.7357), (-4.141, 9.849, 0.7357), (-3.755, 10.33, 0.7357), (-3.393, 10.71, 0.7357), (-3.068, 10.96, 0.7357), (-2.79, 11.05, 0.7357), (-2.555, 11.09, 0.7357), (-2.346, 11.21, 0.7357), (-2.155, 11.39, 0.7357), (-1.977, 11.63, 0.7357), (-1.805, 11.91, 0.7357), (-1.633, 12.22, 0.7357), (-1.452, 12.55, 0.7357), (-1.258, 12.89, 0.7357), (-1.043, 13.22, 0.7357), (-0.8005, 13.55, 0.7357), (-0.5242, 13.84, 0.7357), (-0.2073, 14.1, 0.7357), (0.1189, 14.32, 0.7357), (0.4247, 14.51, 0.7357), (0.7189, 14.67, 0.7357), (1.01, 14.79, 0.7357), (1.308, 14.88, 0.7357), (1.62, 14.93, 0.7357), (1.956, 14.93, 0.7357), (2.325, 14.89, 0.7357), (2.735, 14.79, 0.7357), (3.196, 14.64, 0.7357), (3.715, 14.44, 0.7357), (4.303, 14.17, 0.7357), (4.918, 13.95, 0.7357), (5.51, 13.84, 0.7357), (6.074, 13.81, 0.7357), (6.603, 13.85, 0.7357), (7.092, 13.91, 0.7357), (7.534, 13.98, 0.7357), (7.924, 14.01, 0.7357), (8.256, 13.99, 0.7357), (8.523, 13.89, 0.7357), (8.72, 13.67, 0.7357), (8.841, 13.31, 0.7357), (8.88, 12.78, 0.7357), (8.842, 12.15, 0.7357), (8.748, 11.53, 0.7357), (8.617, 10.91, 0.7357), (8.468, 10.3, 0.7357), (8.318, 9.701, 0.7357), (8.188, 9.126, 0.7357), (8.094, 8.576, 0.7357), (8.057, 8.055, 0.7357), (8.094, 7.568, 0.7357), (8.224, 7.12, 0.7357), (8.466, 6.715, 0.7357), (8.838, 6.359, 0.7357), (9.305, 6.042, 0.7357), (9.809, 5.751, 0.7357), (10.33, 5.479, 0.7357), (10.86, 5.221, 0.7357), (11.38, 4.971, 0.7357), (11.87, 4.723, 0.7357), (12.32, 4.472, 0.7357), (12.71, 4.212, 0.7357), (13.03, 3.937, 0.7357), (13.26, 3.641, 0.7357), (13.38, 3.32, 0.7357), (13.38, 2.966, 0.7357), (13.34, 2.589, 0.7357), (13.34, 2.204, 0.7357), (13.37, 1.817, 0.7357), (13.42, 1.434, 0.7357), (13.47, 1.06, 0.7357), (13.5, 0.7002, 0.7357), (13.51, 0.3607, 0.7357), (13.48, 0.04689, 0.7357), (13.4, -0.2356, 0.7357), (13.26, -0.4813, 0.7357), (13.03, -0.6845, 0.7357), (12.72, -0.8398, 0.7357), (12.35, -0.9533, 0.7357), (11.97, -1.04, 0.7357), (11.59, -1.108, 0.7357), (11.22, -1.164, 0.7357), (10.85, -1.218, 0.7357), (10.49, -1.276, 0.7357), (10.16, -1.347, 0.7357), (9.853, -1.439, 0.7357), (9.577, -1.558, 0.7357), (9.337, -1.714, 0.7357), (9.141, -1.914, 0.7357), (8.993, -2.167, 0.7357), (8.852, -2.42, 0.7357), (8.679, -2.628, 0.7357), (8.486, -2.802, 0.7357), (8.285, -2.957, 0.7357), (8.087, -3.105, 0.7357), (7.903, -3.26, 0.7357), (7.745, -3.433, 0.7357), (7.625, -3.639, 0.7357), (7.553, -3.889, 0.7357), (7.541, -4.198, 0.7357), (7.601, -4.579, 0.7357), (7.745, -5.043, 0.7357), (7.969, -5.526, 0.7357), (8.252, -5.957, 0.7357), (8.572, -6.346, 0.7357), (8.912, -6.7, 0.7357), (9.249, -7.029, 0.7357), (9.565, -7.342, 0.7357), (9.84, -7.646, 0.7357), (10.05, -7.951, 0.7357), (10.18, -8.265, 0.7357), (10.22, -8.597, 0.7357), (10.12, -8.955, 0.7357), (9.892, -9.349, 0.7357), (9.61, -9.749, 0.7357), (9.372, -10.12, 0.7357), (9.166, -10.48, 0.7357), (8.977, -10.81, 0.7357), (8.792, -11.12, 0.7357), (8.597, -11.42, 0.7357), (8.378, -11.7, 0.7357), (8.123, -11.98, 0.7357), (7.817, -12.25, 0.7357), (7.446, -12.51, 0.7357), (6.997, -12.77, 0.7357), (6.456, -13.04, 0.7357), (5.896, -13.31, 0.7357), (5.389, -13.6, 0.7357), (4.922, -13.88, 0.7357), (4.484, -14.16, 0.7357), (4.061, -14.41, 0.7357), (3.641, -14.63, 0.7357), (3.212, -14.8, 0.7357), (2.76, -14.9, 0.7357), (2.274, -14.94, 0.7357), (1.741, -14.89, 0.7357), (1.149, -14.75, 0.7357), (0.4839, -14.5, 0.7357), (-0.2124, -14.22, 0.7357), (-0.888, -14.0, 0.7357), (-1.539, -13.82, 0.7357), (-2.16, -13.66, 0.7357), (-2.749, -13.51, 0.7357), (-3.299, -13.36, 0.7357), (-3.807, -13.18, 0.7357), (-4.269, -12.96, 0.7357), (-4.681, -12.69, 0.7357), (-5.037, -12.35, 0.7357), (-5.334, -11.92, 0.7357), (-5.568, -11.39, 0.7357), (-5.766, -10.85, 0.7357), (-5.957, -10.39, 0.7357), (-6.139, -9.983, 0.7357), (-6.307, -9.616, 0.7357), (-6.461, -9.269, 0.7357), (-6.598, -8.923, 0.7357), (-6.714, -8.558, 0.7357), (-6.807, -8.154, 0.7357), (-6.875, -7.694, 0.7357), (-6.915, -7.158, 0.7357), (-6.923, -6.526, 0.7357), (-6.899, -5.78, 0.7357), (-6.873, -5.024, 0.7357), (-6.878, -4.365, 0.7357), (-6.908, -3.786, 0.7357), (-6.955, -3.269, 0.7357), (-7.015, -2.797, 0.7357), (-7.08, -2.354, 0.7357), (-7.146, -1.921, 0.7357), (-7.205, -1.482, 0.7357), (-7.252, -1.019, 0.7357), (-7.28, -0.5154, 0.7357), (-7.285, 0.04654, 0.7357), (-7.258, 0.6838, 0.7357), (-7.221, 1.351, 0.7357), (-7.193, 1.988, 0.7357), (-7.171, 2.593, 0.7357), (-7.152, 3.161, 0.7357), (-7.132, 3.69, 0.7357), (-7.109, 4.176, 0.7357), (-7.08, 4.616, 0.7357), (-7.04, 5.006, 0.7357), (-6.987, 5.343, 0.7357), (-6.917, 5.623, 0.7357), (-6.828, 5.844, 0.7357), (-6.716, 6.002, 0.7357), (-6.552, 6.206, 0.7357), (-6.321, 6.549, 0.7357), (-6.032, 7.001, 0.7357), (-5.698, 7.532, 0.7357), (-5.33, 8.112, 0.7357), (-4.94, 8.711, 0.7357), (-4.54, 9.3, 0.7357), (-4.141, 9.849, 0.7357), (-3.755, 10.33, 0.7357), (-3.393, 10.71, 0.7357), (-3.068, 10.96, 0.7357), (-2.79, 11.05, 0.7357), (-2.555, 11.09, 0.7357), (-2.346, 11.21, 0.7357), (-2.155, 11.39, 0.7357), (-1.977, 11.63, 0.7357), (-1.805, 11.91, 0.7357), (-1.633, 12.22, 0.7357), (-1.452, 12.55, 0.7357), (-1.258, 12.89, 0.7357), (-1.043, 13.22, 0.7357), (-0.8005, 13.55, 0.7357), (-0.5242, 13.84, 0.7357), (-0.2073, 14.1, -2.061), (0.1189, 14.32, -2.061), (0.4247, 14.51, -2.061), (0.7189, 14.67, -2.061), (1.01, 14.79, -2.061), (1.308, 14.88, -2.061), (1.62, 14.93, -2.061), (1.956, 14.93, -2.061), (2.325, 14.89, -2.061), (2.735, 14.79, -2.061), (3.196, 14.64, -2.061), (3.715, 14.44, -2.061), (4.303, 14.17, -2.061), (4.918, 13.95, -2.061), (5.51, 13.84, -2.061), (6.074, 13.81, -2.061), (6.603, 13.85, -2.061), (7.092, 13.91, -2.061), (7.534, 13.98, -2.061), (7.924, 14.01, -2.061), (8.256, 13.99, -2.061), (8.523, 13.89, -2.061), (8.72, 13.67, -2.061), (8.841, 13.31, -2.061), (8.88, 12.78, -2.061), (8.842, 12.15, -2.061), (8.748, 11.53, -2.061), (8.617, 10.91, -2.061), (8.468, 10.3, -2.061), (8.318, 9.701, -2.061), (8.188, 9.126, -2.061), (8.094, 8.576, -2.061), (8.057, 8.055, -2.061), (8.094, 7.568, -2.061), (8.224, 7.12, -2.061), (8.466, 6.715, -2.061), (8.838, 6.359, -2.061), (9.305, 6.042, -2.061), (9.809, 5.751, -2.061), (10.33, 5.479, -2.061), (10.86, 5.221, -2.061), (11.38, 4.971, -2.061), (11.87, 4.723, -2.061), (12.32, 4.472, -2.061), (12.71, 4.212, -2.061), (13.03, 3.937, -2.061), (13.26, 3.641, -2.061), (13.38, 3.32, -2.061), (13.38, 2.966, -2.061), (13.34, 2.589, -2.061), (13.34, 2.204, -2.061), (13.37, 1.817, -2.061), (13.42, 1.434, -2.061), (13.47, 1.06, -2.061), (13.5, 0.7002, -2.061), (13.51, 0.3607, -2.061), (13.48, 0.04689, -2.061), (13.4, -0.2356, -2.061), (13.26, -0.4813, -2.061), (13.03, -0.6845, -2.061), (12.72, -0.8398, -2.061), (12.35, -0.9533, -2.061), (11.97, -1.04, -2.061), (11.59, -1.108, -2.061), (11.22, -1.164, -2.061), (10.85, -1.218, -2.061), (10.49, -1.276, -2.061), (10.16, -1.347, -2.061), (9.853, -1.439, -2.061), (9.577, -1.558, -2.061), (9.337, -1.714, -2.061), (9.141, -1.914, -2.061), (8.993, -2.167, -2.061), (8.852, -2.42, -2.061), (8.679, -2.628, -2.061), (8.486, -2.802, -2.061), (8.285, -2.957, -2.061), (8.087, -3.105, -2.061), (7.903, -3.26, -2.061), (7.745, -3.433, -2.061), (7.625, -3.639, -2.061), (7.553, -3.889, -2.061), (7.541, -4.198, -2.061), (7.601, -4.579, -2.061), (7.745, -5.043, -2.061), (7.969, -5.526, -2.061), (8.252, -5.957, -2.061), (8.572, -6.346, -2.061), (8.912, -6.7, -2.061), (9.249, -7.029, -2.061), (9.565, -7.342, -2.061), (9.84, -7.646, -2.061), (10.05, -7.951, -2.061), (10.18, -8.265, -2.061), (10.22, -8.597, -2.061), (10.12, -8.955, -2.061), (9.892, -9.349, -2.061), (9.61, -9.749, -2.061), (9.372, -10.12, -2.061), (9.166, -10.48, -2.061), (8.977, -10.81, -2.061), (8.792, -11.12, -2.061), (8.597, -11.42, -2.061), (8.378, -11.7, -2.061), (8.123, -11.98, -2.061), (7.817, -12.25, -2.061), (7.446, -12.51, -2.061), (6.997, -12.77, -2.061), (6.456, -13.04, -2.061), (5.896, -13.31, -2.061), (5.389, -13.6, -2.061), (4.922, -13.88, -2.061), (4.484, -14.16, -2.061), (4.061, -14.41, -2.061), (3.641, -14.63, -2.061), (3.212, -14.8, -2.061), (2.76, -14.9, -2.061), (2.274, -14.94, -2.061), (1.741, -14.89, -2.061), (1.149, -14.75, -2.061), (0.4839, -14.5, -2.061), (-0.2124, -14.22, -2.061), (-0.888, -14.0, -2.061), (-1.539, -13.82, -2.061), (-2.16, -13.66, -2.061), (-2.749, -13.51, -2.061), (-3.299, -13.36, -2.061), (-3.807, -13.18, -2.061), (-4.269, -12.96, -2.061), (-4.681, -12.69, -2.061), (-5.037, -12.35, -2.061), (-5.334, -11.92, -2.061), (-5.568, -11.39, -2.061), (-5.766, -10.85, -2.061), (-5.957, -10.39, -2.061), (-6.139, -9.983, -2.061), (-6.307, -9.616, -2.061), (-6.461, -9.269, -2.061), (-6.598, -8.923, -2.061), (-6.714, -8.558, -2.061), (-6.807, -8.154, -2.061), (-6.875, -7.694, -2.061), (-6.915, -7.158, -2.061), (-6.923, -6.526, -2.061), (-6.899, -5.78, -2.061), (-6.873, -5.024, -2.061), (-6.878, -4.365, -2.061), (-6.908, -3.786, -2.061), (-6.955, -3.269, -2.061), (-7.015, -2.797, -2.061), (-7.08, -2.354, -2.061), (-7.146, -1.921, -2.061), (-7.205, -1.482, -2.061), (-7.252, -1.019, -2.061), (-7.28, -0.5154, -2.061), (-7.285, 0.04654, -2.061), (-7.258, 0.6838, -2.061), (-7.221, 1.351, -2.061), (-7.193, 1.988, -2.061), (-7.171, 2.593, -2.061), (-7.152, 3.161, -2.061), (-7.132, 3.69, -2.061), (-7.109, 4.176, -2.061), (-7.08, 4.616, -2.061), (-7.04, 5.006, -2.061), (-6.987, 5.343, -2.061), (-6.917, 5.623, -2.061), (-6.828, 5.844, -2.061), (-6.716, 6.002, -2.061), (-6.552, 6.206, -2.061), (-6.321, 6.549, -2.061), (-6.032, 7.001, -2.061), (-5.698, 7.532, -2.061), (-5.33, 8.112, -2.061), (-4.94, 8.711, -2.061), (-4.54, 9.3, -2.061), (-4.141, 9.849, -2.061), (-3.755, 10.33, -2.061), (-3.393, 10.71, -2.061), (-3.068, 10.96, -2.061), (-2.79, 11.05, -2.061), (-2.555, 11.09, -2.061), (-2.346, 11.21, -2.061), (-2.155, 11.39, -2.061), (-1.977, 11.63, -2.061), (-1.805, 11.91, -2.061), (-1.633, 12.22, -2.061), (-1.452, 12.55, -2.061), (-1.258, 12.89, -2.061), (-1.043, 13.22, -2.061), (-0.8005, 13.55, -2.061), (-0.5242, 13.84, -2.061)], [], [(0, 191, 190, 189, 188, 187, 186, 185, 184, 183, 182, 181, 180, 179, 178, 177, 176, 175, 174, 173, 172, 171, 170, 169, 168, 167, 166, 165, 164, 163, 162, 161, 160, 159, 158, 157, 156, 155, 154, 153, 152, 151, 150, 149, 148, 147, 146, 145, 144, 143, 142, 141, 140, 139, 138, 137, 136, 135, 134, 133, 132, 131, 130, 129, 128, 127, 126, 125, 124, 123, 122, 121, 120, 119, 118, 117, 116, 115, 114, 113, 112, 111, 110, 109, 108, 107, 106, 105, 104, 103, 102, 101, 100, 99, 98, 97, 96, 95, 94, 93, 92, 91, 90, 89, 88, 87, 86, 85, 84, 83, 82, 81, 80, 79, 78, 77, 76, 75, 74, 73, 72, 71, 70, 69, 68, 67, 66, 65, 64, 63, 62, 61, 60, 59, 58, 57, 56, 55, 54, 53, 52, 51, 50, 49, 48, 47, 46, 45, 44, 43, 42, 41, 40, 39, 38, 37, 36, 35, 34, 33, 32, 31, 30, 29, 28, 27, 26, 25, 24, 23, 22, 21, 20, 19, 18, 17, 16, 15, 14, 13, 12, 11, 10, 9, 8, 7, 6, 5, 4, 3, 2, 1), (380, 381, 573, 572), (83, 84, 276, 275), (186, 187, 379, 378), (32, 33, 225, 224), (135, 136, 328, 327), (84, 85, 277, 276), (187, 188, 380, 379), (33, 34, 226, 225), (136, 137, 329, 328), (85, 86, 278, 277), (188, 189, 381, 380), (34, 35, 227, 226), (137, 138, 330, 329), (86, 87, 279, 278), (189, 190, 382, 381), (35, 36, 228, 227), (138, 139, 331, 330), (87, 88, 280, 279), (190, 191, 383, 382), (36, 37, 229, 228), (139, 140, 332, 331), (88, 89, 281, 280), (191, 0, 192, 383), (37, 38, 230, 229), (140, 141, 333, 332), (89, 90, 282, 281), (38, 39, 231, 230), (141, 142, 334, 333), (90, 91, 283, 282), (39, 40, 232, 231), (142, 143, 335, 334), (91, 92, 284, 283), (40, 41, 233, 232), (143, 144, 336, 335), (92, 93, 285, 284), (41, 42, 234, 233), (144, 145, 337, 336), (93, 94, 286, 285), (42, 43, 235, 234), (145, 146, 338, 337), (94, 95, 287, 286), (43, 44, 236, 235), (146, 147, 339, 338), (95, 96, 288, 287), (44, 45, 237, 236), (147, 148, 340, 339), (96, 97, 289, 288), (45, 46, 238, 237), (148, 149, 341, 340), (97, 98, 290, 289), (46, 47, 239, 238), (149, 150, 342, 341), (98, 99, 291, 290), (47, 48, 240, 239), (150, 151, 343, 342), (99, 100, 292, 291), (48, 49, 241, 240), (151, 152, 344, 343), (100, 101, 293, 292), (49, 50, 242, 241), (152, 153, 345, 344), (101, 102, 294, 293), (50, 51, 243, 242), (153, 154, 346, 345), (102, 103, 295, 294), (51, 52, 244, 243), (154, 155, 347, 346), (0, 1, 193, 192), (103, 104, 296, 295), (52, 53, 245, 244), (155, 156, 348, 347), (1, 2, 194, 193), (104, 105, 297, 296), (53, 54, 246, 245), (156, 157, 349, 348), (2, 3, 195, 194), (105, 106, 298, 297), (54, 55, 247, 246), (157, 158, 350, 349), (3, 4, 196, 195), (106, 107, 299, 298), (55, 56, 248, 247), (158, 159, 351, 350), (4, 5, 197, 196), (107, 108, 300, 299), (56, 57, 249, 248), (159, 160, 352, 351), (5, 6, 198, 197), (108, 109, 301, 300), (57, 58, 250, 249), (160, 161, 353, 352), (6, 7, 199, 198), (109, 110, 302, 301), (58, 59, 251, 250), (161, 162, 354, 353), (7, 8, 200, 199), (110, 111, 303, 302), (59, 60, 252, 251), (162, 163, 355, 354), (8, 9, 201, 200), (111, 112, 304, 303), (60, 61, 253, 252), (163, 164, 356, 355), (9, 10, 202, 201), (112, 113, 305, 304), (61, 62, 254, 253), (164, 165, 357, 356), (10, 11, 203, 202), (113, 114, 306, 305), (62, 63, 255, 254), (165, 166, 358, 357), (11, 12, 204, 203), (114, 115, 307, 306), (63, 64, 256, 255), (166, 167, 359, 358), (12, 13, 205, 204), (115, 116, 308, 307), (64, 65, 257, 256), (167, 168, 360, 359), (13, 14, 206, 205), (116, 117, 309, 308), (65, 66, 258, 257), (168, 169, 361, 360), (14, 15, 207, 206), (117, 118, 310, 309), (66, 67, 259, 258), (169, 170, 362, 361), (15, 16, 208, 207), (118, 119, 311, 310), (67, 68, 260, 259), (170, 171, 363, 362), (16, 17, 209, 208), (119, 120, 312, 311), (68, 69, 261, 260), (171, 172, 364, 363), (17, 18, 210, 209), (120, 121, 313, 312), (69, 70, 262, 261), (172, 173, 365, 364), (18, 19, 211, 210), (121, 122, 314, 313), (70, 71, 263, 262), (173, 174, 366, 365), (19, 20, 212, 211), (122, 123, 315, 314), (71, 72, 264, 263), (174, 175, 367, 366), (20, 21, 213, 212), (123, 124, 316, 315), (72, 73, 265, 264), (175, 176, 368, 367), (21, 22, 214, 213), (124, 125, 317, 316), (73, 74, 266, 265), (176, 177, 369, 368), (22, 23, 215, 214), (125, 126, 318, 317), (74, 75, 267, 266), (177, 178, 370, 369), (23, 24, 216, 215), (126, 127, 319, 318), (75, 76, 268, 267), (178, 179, 371, 370), (24, 25, 217, 216), (127, 128, 320, 319), (76, 77, 269, 268), (179, 180, 372, 371), (25, 26, 218, 217), (128, 129, 321, 320), (77, 78, 270, 269), (180, 181, 373, 372), (26, 27, 219, 218), (129, 130, 322, 321), (78, 79, 271, 270), (181, 182, 374, 373), (27, 28, 220, 219), (130, 131, 323, 322), (79, 80, 272, 271), (182, 183, 375, 374), (28, 29, 221, 220), (131, 132, 324, 323), (80, 81, 273, 272), (183, 184, 376, 375), (29, 30, 222, 221), (132, 133, 325, 324), (81, 82, 274, 273), (184, 185, 377, 376), (30, 31, 223, 222), (133, 134, 326, 325), (82, 83, 275, 274), (185, 186, 378, 377), (31, 32, 224, 223), (134, 135, 327, 326), (384, 385, 386, 387, 388, 389, 390, 391, 392, 393, 394, 395, 396, 397, 398, 399, 400, 401, 402, 403, 404, 405, 406, 407, 408, 409, 410, 411, 412, 413, 414, 415, 416, 417, 418, 419, 420, 421, 422, 423, 424, 425, 426, 427, 428, 429, 430, 431, 432, 433, 434, 435, 436, 437, 438, 439, 440, 441, 442, 443, 444, 445, 446, 447, 448, 449, 450, 451, 452, 453, 454, 455, 456, 457, 458, 459, 460, 461, 462, 463, 464, 465, 466, 467, 468, 469, 470, 471, 472, 473, 474, 475, 476, 477, 478, 479, 480, 481, 482, 483, 484, 485, 486, 487, 488, 489, 490, 491, 492, 493, 494, 495, 496, 497, 498, 499, 500, 501, 502, 503, 504, 505, 506, 507, 508, 509, 510, 511, 512, 513, 514, 515, 516, 517, 518, 519, 520, 521, 522, 523, 524, 525, 526, 527, 528, 529, 530, 531, 532, 533, 534, 535, 536, 537, 538, 539, 540, 541, 542, 543, 544, 545, 546, 547, 548, 549, 550, 551, 552, 553, 554, 555, 556, 557, 558, 559, 560, 561, 562, 563, 564, 565, 566, 567, 568, 569, 570, 571, 572, 573, 574, 575), (226, 227, 419, 418), (329, 330, 522, 521), (278, 279, 471, 470), (381, 382, 574, 573), (227, 228, 420, 419), (330, 331, 523, 522), (279, 280, 472, 471), (382, 383, 575, 574), (228, 229, 421, 420), (331, 332, 524, 523), (280, 281, 473, 472), (383, 192, 384, 575), (229, 230, 422, 421), (332, 333, 525, 524), (281, 282, 474, 473), (230, 231, 423, 422), (333, 334, 526, 525), (282, 283, 475, 474), (231, 232, 424, 423), (334, 335, 527, 526), (283, 284, 476, 475), (232, 233, 425, 424), (335, 336, 528, 527), (284, 285, 477, 476), (233, 234, 426, 425), (336, 337, 529, 528), (285, 286, 478, 477), (234, 235, 427, 426), (337, 338, 530, 529), (286, 287, 479, 478), (235, 236, 428, 427), (338, 339, 531, 530), (287, 288, 480, 479), (236, 237, 429, 428), (339, 340, 532, 531), (288, 289, 481, 480), (237, 238, 430, 429), (340, 341, 533, 532), (289, 290, 482, 481), (238, 239, 431, 430), (341, 342, 534, 533), (290, 291, 483, 482), (239, 240, 432, 431), (342, 343, 535, 534), (291, 292, 484, 483), (240, 241, 433, 432), (343, 344, 536, 535), (292, 293, 485, 484), (241, 242, 434, 433), (344, 345, 537, 536), (293, 294, 486, 485), (242, 243, 435, 434), (345, 346, 538, 537), (294, 295, 487, 486), (243, 244, 436, 435), (346, 347, 539, 538), (192, 193, 385, 384), (295, 296, 488, 487), (244, 245, 437, 436), (347, 348, 540, 539), (193, 194, 386, 385), (296, 297, 489, 488), (245, 246, 438, 437), (348, 349, 541, 540), (194, 195, 387, 386), (297, 298, 490, 489), (246, 247, 439, 438), (349, 350, 542, 541), (195, 196, 388, 387), (298, 299, 491, 490), (247, 248, 440, 439), (350, 351, 543, 542), (196, 197, 389, 388), (299, 300, 492, 491), (248, 249, 441, 440), (351, 352, 544, 543), (197, 198, 390, 389), (300, 301, 493, 492), (249, 250, 442, 441), (352, 353, 545, 544), (198, 199, 391, 390), (301, 302, 494, 493), (250, 251, 443, 442), (353, 354, 546, 545), (199, 200, 392, 391), (302, 303, 495, 494), (251, 252, 444, 443), (354, 355, 547, 546), (200, 201, 393, 392), (303, 304, 496, 495), (252, 253, 445, 444), (355, 356, 548, 547), (201, 202, 394, 393), (304, 305, 497, 496), (253, 254, 446, 445), (356, 357, 549, 548), (202, 203, 395, 394), (305, 306, 498, 497), (254, 255, 447, 446), (357, 358, 550, 549), (203, 204, 396, 395), (306, 307, 499, 498), (255, 256, 448, 447), (358, 359, 551, 550), (204, 205, 397, 396), (307, 308, 500, 499), (256, 257, 449, 448), (359, 360, 552, 551), (205, 206, 398, 397), (308, 309, 501, 500), (257, 258, 450, 449), (360, 361, 553, 552), (206, 207, 399, 398), (309, 310, 502, 501), (258, 259, 451, 450), (361, 362, 554, 553), (207, 208, 400, 399), (310, 311, 503, 502), (259, 260, 452, 451), (362, 363, 555, 554), (208, 209, 401, 400), (311, 312, 504, 503), (260, 261, 453, 452), (363, 364, 556, 555), (209, 210, 402, 401), (312, 313, 505, 504), (261, 262, 454, 453), (364, 365, 557, 556), (210, 211, 403, 402), (313, 314, 506, 505), (262, 263, 455, 454), (365, 366, 558, 557), (211, 212, 404, 403), (314, 315, 507, 506), (263, 264, 456, 455), (366, 367, 559, 558), (212, 213, 405, 404), (315, 316, 508, 507), (264, 265, 457, 456), (367, 368, 560, 559), (213, 214, 406, 405), (316, 317, 509, 508), (265, 266, 458, 457), (368, 369, 561, 560), (214, 215, 407, 406), (317, 318, 510, 509), (266, 267, 459, 458), (369, 370, 562, 561), (215, 216, 408, 407), (318, 319, 511, 510), (267, 268, 460, 459), (370, 371, 563, 562), (216, 217, 409, 408), (319, 320, 512, 511), (268, 269, 461, 460), (371, 372, 564, 563), (217, 218, 410, 409), (320, 321, 513, 512), (269, 270, 462, 461), (372, 373, 565, 564), (218, 219, 411, 410), (321, 322, 514, 513), (270, 271, 463, 462), (373, 374, 566, 565), (219, 220, 412, 411), (322, 323, 515, 514), (271, 272, 464, 463), (374, 375, 567, 566), (220, 221, 413, 412), (323, 324, 516, 515), (272, 273, 465, 464), (375, 376, 568, 567), (221, 222, 414, 413), (324, 325, 517, 516), (273, 274, 466, 465), (376, 377, 569, 568), (222, 223, 415, 414), (325, 326, 518, 517), (274, 275, 467, 466), (377, 378, 570, 569), (223, 224, 416, 415), (326, 327, 519, 518), (275, 276, 468, 467), (378, 379, 571, 570), (224, 225, 417, 416), (327, 328, 520, 519), (276, 277, 469, 468), (379, 380, 572, 571), (225, 226, 418, 417), (328, 329, 521, 520), (277, 278, 470, 469)])
me_mesh.materials.append(None)
me_mesh.use_remesh_fix_poles = True
me_mesh.use_remesh_preserve_attributes = False
me_mesh.update()

# ---- objects
ob_ground = bpy.data.objects.new('ground', me_cube_001)
ob_water = bpy.data.objects.new('water', me_mesh)

# ---- transforms, parenting, visibility, modifiers, constraints
ob_ground.location = (0.0, 0.0, 0.0)
ob_ground.scale = (25.0, 25.0, 1.0)
ob_water.location = (9.423, 5.078, 0.1668)
ob_water.scale = (1.0, 1.0, 0.4294)
_m = ob_water.modifiers.new('Auto Smooth', 'NODES')
_m.node_group = ng_auto_smooth
_gi = [s.identifier for s in ng_auto_smooth.interface.items_tree if s.item_type == 'SOCKET' and s.in_out == 'INPUT']
_m[_gi[1]] = 3.142  # Angle

# ---- collection membership
col_collection.objects.link(ob_ground)
col_collection.objects.link(ob_water)

# ---- scene / render settings (as saved in the file)
scene.frame_start = 1; scene.frame_end = 250; scene.frame_set(1)
scene.render.engine = 'BLENDER_EEVEE_NEXT'
scene.cycles.sampling_pattern = 'TABULATED_SOBOL'
scene.cycles.use_light_tree = False
scene.view_settings.view_transform = 'Filmic'
bpy.context.view_layer.update()

# ---- added for rendering (the .blend has no active camera and no usable light): camera, sun
cam_auto = bpy.data.cameras.new('AutoCamera')
cam_auto.lens = 50.0
cam_auto.sensor_width = 36.0
cam_auto.clip_end = 1148.63
ob_auto_camera = bpy.data.objects.new('AutoCamera', cam_auto)
scene.collection.objects.link(ob_auto_camera)
ob_auto_camera.location = (65.4494, -78.5393, 52.3595)
ob_auto_camera.rotation_euler = (1.09748, -7.21219e-08, 0.694738)
scene.camera = ob_auto_camera
light_auto_sun = bpy.data.lights.new('AutoSun', 'SUN')
light_auto_sun.energy = 3.0
light_auto_sun.angle = 0.0523599
ob_auto_sun = bpy.data.objects.new('AutoSun', light_auto_sun)
scene.collection.objects.link(ob_auto_sun)
ob_auto_sun.rotation_euler = (0.872665, 0.174533, 0.523599)
bpy.context.view_layer.update()
